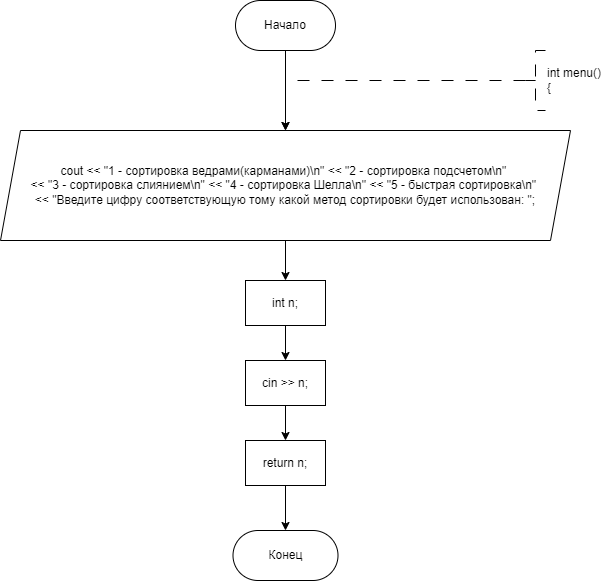

The diagram above was exported from draw.io. Its source (the exported page's mxGraphModel, read from the mxfile embedded in the PNG):
<mxGraphModel dx="841" dy="558" grid="1" gridSize="10" guides="1" tooltips="1" connect="1" arrows="1" fold="1" page="1" pageScale="1" pageWidth="827" pageHeight="1169" math="0" shadow="0">
  <root>
    <mxCell id="WIyWlLk6GJQsqaUBKTNV-0" />
    <mxCell id="WIyWlLk6GJQsqaUBKTNV-1" parent="WIyWlLk6GJQsqaUBKTNV-0" />
    <mxCell id="pnHCZSPmWgZ_sXGZOYOA-25" value="" style="edgeStyle=orthogonalEdgeStyle;rounded=0;orthogonalLoop=1;jettySize=auto;html=1;entryX=0.5;entryY=0;entryDx=0;entryDy=0;" parent="WIyWlLk6GJQsqaUBKTNV-1" source="dYgHVHrbeeza2v35h9Vv-1" target="058BV4MN8zktZmhT_zm6-1" edge="1">
      <mxGeometry relative="1" as="geometry">
        <mxPoint x="360.00000000000045" y="205" as="targetPoint" />
      </mxGeometry>
    </mxCell>
    <mxCell id="dYgHVHrbeeza2v35h9Vv-1" value="Начало" style="rounded=1;whiteSpace=wrap;html=1;arcSize=50;" parent="WIyWlLk6GJQsqaUBKTNV-1" vertex="1">
      <mxGeometry x="310" y="80" width="100" height="50" as="geometry" />
    </mxCell>
    <mxCell id="dYgHVHrbeeza2v35h9Vv-3" value="&lt;div&gt;int menu()&lt;/div&gt;&lt;div&gt;{&lt;/div&gt;" style="strokeWidth=1;html=1;shape=mxgraph.flowchart.annotation_2;align=left;labelPosition=right;pointerEvents=1;dashed=1;dashPattern=12 12;" parent="WIyWlLk6GJQsqaUBKTNV-1" vertex="1">
      <mxGeometry x="600" y="130" width="20" height="60" as="geometry" />
    </mxCell>
    <mxCell id="dYgHVHrbeeza2v35h9Vv-128" value="Конец" style="rounded=1;whiteSpace=wrap;html=1;arcSize=50;" parent="WIyWlLk6GJQsqaUBKTNV-1" vertex="1">
      <mxGeometry x="307.5" y="610" width="105" height="50" as="geometry" />
    </mxCell>
    <mxCell id="pnHCZSPmWgZ_sXGZOYOA-0" value="" style="edgeStyle=orthogonalEdgeStyle;rounded=0;orthogonalLoop=1;jettySize=auto;html=1;strokeWidth=1;dashed=1;dashPattern=12 12;exitX=0;exitY=0.5;exitDx=0;exitDy=0;exitPerimeter=0;entryX=0.5;entryY=0;entryDx=0;entryDy=0;" parent="WIyWlLk6GJQsqaUBKTNV-1" source="dYgHVHrbeeza2v35h9Vv-3" target="058BV4MN8zktZmhT_zm6-1" edge="1">
      <mxGeometry relative="1" as="geometry">
        <Array as="points">
          <mxPoint x="360" y="160" />
        </Array>
        <mxPoint x="360.0100000000002" y="205" as="targetPoint" />
        <mxPoint x="690.51" y="260" as="sourcePoint" />
      </mxGeometry>
    </mxCell>
    <mxCell id="058BV4MN8zktZmhT_zm6-3" value="" style="edgeStyle=orthogonalEdgeStyle;rounded=0;orthogonalLoop=1;jettySize=auto;html=1;" edge="1" parent="WIyWlLk6GJQsqaUBKTNV-1" source="058BV4MN8zktZmhT_zm6-1" target="058BV4MN8zktZmhT_zm6-2">
      <mxGeometry relative="1" as="geometry" />
    </mxCell>
    <mxCell id="058BV4MN8zktZmhT_zm6-1" value="cout &amp;lt;&amp;lt; &quot;1 - сортировка ведрами(карманами)\n&quot; &amp;lt;&amp;lt; &quot;2 - сортировка подсчетом\n&quot;&amp;nbsp;&lt;div&gt;&amp;lt;&amp;lt; &quot;3 - сортировка слиянием\n&quot; &amp;lt;&amp;lt; &quot;4 - сортировка Шелла\n&quot; &amp;lt;&amp;lt; &quot;5 - быстрая сортировка\n&quot;&amp;nbsp;&lt;/div&gt;&lt;div&gt;&amp;lt;&amp;lt; &quot;Введите цифру соответствующую тому какой метод сортировки будет использован: &quot;;&lt;/div&gt;" style="shape=parallelogram;perimeter=parallelogramPerimeter;whiteSpace=wrap;html=1;fixedSize=1;" vertex="1" parent="WIyWlLk6GJQsqaUBKTNV-1">
      <mxGeometry x="75" y="210" width="570" height="110" as="geometry" />
    </mxCell>
    <mxCell id="058BV4MN8zktZmhT_zm6-5" value="" style="edgeStyle=orthogonalEdgeStyle;rounded=0;orthogonalLoop=1;jettySize=auto;html=1;" edge="1" parent="WIyWlLk6GJQsqaUBKTNV-1" source="058BV4MN8zktZmhT_zm6-2" target="058BV4MN8zktZmhT_zm6-4">
      <mxGeometry relative="1" as="geometry" />
    </mxCell>
    <mxCell id="058BV4MN8zktZmhT_zm6-2" value="int n;" style="whiteSpace=wrap;html=1;" vertex="1" parent="WIyWlLk6GJQsqaUBKTNV-1">
      <mxGeometry x="320" y="360" width="80" height="45" as="geometry" />
    </mxCell>
    <mxCell id="058BV4MN8zktZmhT_zm6-7" value="" style="edgeStyle=orthogonalEdgeStyle;rounded=0;orthogonalLoop=1;jettySize=auto;html=1;" edge="1" parent="WIyWlLk6GJQsqaUBKTNV-1" source="058BV4MN8zktZmhT_zm6-4" target="058BV4MN8zktZmhT_zm6-6">
      <mxGeometry relative="1" as="geometry" />
    </mxCell>
    <mxCell id="058BV4MN8zktZmhT_zm6-4" value="cin &gt;&gt; n;" style="whiteSpace=wrap;html=1;" vertex="1" parent="WIyWlLk6GJQsqaUBKTNV-1">
      <mxGeometry x="320" y="440" width="80" height="45" as="geometry" />
    </mxCell>
    <mxCell id="058BV4MN8zktZmhT_zm6-8" value="" style="edgeStyle=orthogonalEdgeStyle;rounded=0;orthogonalLoop=1;jettySize=auto;html=1;" edge="1" parent="WIyWlLk6GJQsqaUBKTNV-1" source="058BV4MN8zktZmhT_zm6-6" target="dYgHVHrbeeza2v35h9Vv-128">
      <mxGeometry relative="1" as="geometry" />
    </mxCell>
    <mxCell id="058BV4MN8zktZmhT_zm6-6" value="return n;" style="whiteSpace=wrap;html=1;" vertex="1" parent="WIyWlLk6GJQsqaUBKTNV-1">
      <mxGeometry x="320" y="520" width="80" height="45" as="geometry" />
    </mxCell>
  </root>
</mxGraphModel>